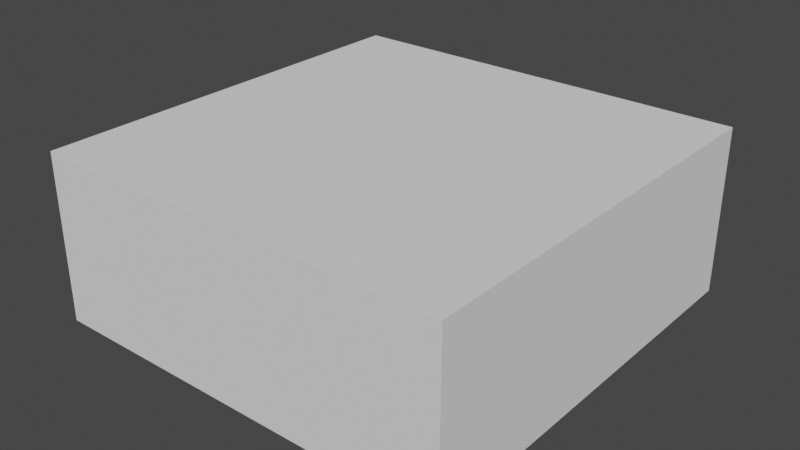 # Source: Brick.blend  (saved by Blender 2.91.10; exported with 4.5.12 LTS)
import bpy
from mathutils import Matrix  # noqa: F401  (used for matrix-valued properties, if any)

bpy.ops.wm.read_factory_settings(use_empty=True)
scene = bpy.context.scene
scene.name = 'Scene'

# ---- collections
col_collection = bpy.data.collections.new('Collection'); scene.collection.children.link(col_collection)

# ---- world
world_world = bpy.data.worlds.new('World'); scene.world = world_world
world_world.use_nodes = True; world_world.node_tree.nodes.clear()
_N = world_world.node_tree.nodes; _L = world_world.node_tree.links
n0 = _N.new('ShaderNodeOutputWorld'); n0.name = 'World Output'; n0.location = (300, 300)
n1 = _N.new('ShaderNodeBackground'); n1.name = 'Background'; n1.location = (10, 300)
n1.inputs[0].default_value = (0.05088, 0.05088, 0.05088, 1.0)
_L.new(n1.outputs[0], n0.inputs[0])
n0.is_active_output = True
world_world.color = (0.05088, 0.05088, 0.05088)
world_world.use_sun_shadow = False
world_world.sun_shadow_jitter_overblur = 0.0

# ---- meshes
me_cube_001 = bpy.data.meshes.new('Cube.001')
me_cube_001.from_pydata([(-5.96e-08, -2.644e-11, 8.742e-08), (-5.96e-08, 0.2, -2.116e-06), (-3.62e-06, 1.782e-06, 0.5), (-3.62e-06, 0.2, 0.5), (-0.5, 1.322e-11, -3.68e-06), (-0.5, 0.2, -5.764e-06), (-0.5, 1.782e-06, 0.5), (-0.5, 0.2, 0.5), (-0.1, 3.592e-07, 0.1), (-0.4, 3.592e-07, 0.1), (-0.4, 1.423e-06, 0.4), (-0.1, 1.423e-06, 0.4), (-0.1, 0.09, 0.1), (-0.4, 0.09, 0.1), (-0.4, 0.09, 0.4), (-0.1, 0.09, 0.4)], [], [(0, 2, 11, 8), (2, 6, 10, 11), (15, 14, 13, 12), (10, 9, 13, 14), (11, 10, 14, 15), (8, 11, 15, 12), (6, 4, 9, 10), (9, 8, 12, 13), (7, 3, 1, 5), (4, 0, 8, 9), (4, 5, 1, 0), (6, 7, 5, 4), (2, 3, 7, 6), (0, 1, 3, 2)])
_uv = me_cube_001.uv_layers.new(name='UVMap')
_uv.uv.foreach_set('vector', [0.625, 0.5, 0.625, 0.75, 0.625, 0.75, 0.625, 0.5, 0.125, 0.5, 0.125, 0.75, 0.125, 0.75, 0.125, 0.5, 0.375, 0.25, 0.625, 0.25, 0.625, 0.5, 0.375, 0.5, 0.375, 0.75, 0.375, 1.0, 0.375, 1.0, 0.375, 0.75, 0.125, 0.5, 0.125, 0.75, 0.125, 0.75, 0.125, 0.5, 0.625, 0.5, 0.625, 0.75, 0.625, 0.75, 0.625, 0.5, 0.375, 0.75, 0.375, 1.0, 0.375, 1.0, 0.375, 0.75, 0.375, 0.5, 0.375, 0.75, 0.375, 0.75, 0.375, 0.5, 0.375, 0.0, 0.625, 0.0, 0.625, 0.25, 0.375, 0.25, 0.375, 0.5, 0.375, 0.75, 0.375, 0.75, 0.375, 0.5, 0.375, 0.5, 0.625, 0.5, 0.625, 0.75, 0.375, 0.75, 0.375, 0.75, 0.625, 0.75, 0.625, 1.0, 0.375, 1.0, 0.125, 0.5, 0.375, 0.5, 0.375, 0.75, 0.125, 0.75, 0.625, 0.5, 0.875, 0.5, 0.875, 0.75, 0.625, 0.75])
me_cube_001.use_remesh_fix_poles = True
me_cube_001.use_remesh_preserve_attributes = False
me_cube_001.use_mirror_vertex_groups = False
me_cube_001.update()

# ---- objects
ob_brick = bpy.data.objects.new('Brick', me_cube_001)

# ---- transforms, parenting, visibility, modifiers, constraints
ob_brick.location = (5.96e-08, -4.639e-08, 0.0)
ob_brick.rotation_euler = (1.571, -0.0, -3.142)
ob_brick.lineart.crease_threshold = 0.0
_m = ob_brick.modifiers.new('Bevel', 'BEVEL')
_m.segments = 3
_m.limit_method = 'WEIGHT'
_m.harden_normals = True

# ---- collection membership
col_collection.objects.link(ob_brick)

# ---- scene / render settings (as saved in the file)
scene.frame_start = 1; scene.frame_end = 250; scene.frame_set(64)
scene.render.engine = 'BLENDER_EEVEE_NEXT'
scene.cycles.use_denoising = False
scene.cycles.samples = 128
scene.cycles.sampling_pattern = 'TABULATED_SOBOL'
scene.cycles.use_adaptive_sampling = False
scene.cycles.use_light_tree = False
scene.view_settings.view_transform = 'Filmic'
bpy.context.view_layer.update()

# ---- added for rendering (the .blend has no active camera and no usable light): camera, sun
cam_auto = bpy.data.cameras.new('AutoCamera')
cam_auto.lens = 50.0
cam_auto.sensor_width = 36.0
cam_auto.clip_end = 1000.0
ob_auto_camera = bpy.data.objects.new('AutoCamera', cam_auto)
scene.collection.objects.link(ob_auto_camera)
ob_auto_camera.location = (0.92991, -0.565892, 0.643928)
ob_auto_camera.rotation_euler = (1.09748, -7.21219e-08, 0.694738)
scene.camera = ob_auto_camera
light_auto_sun = bpy.data.lights.new('AutoSun', 'SUN')
light_auto_sun.energy = 3.0
light_auto_sun.angle = 0.0523599
ob_auto_sun = bpy.data.objects.new('AutoSun', light_auto_sun)
scene.collection.objects.link(ob_auto_sun)
ob_auto_sun.rotation_euler = (0.872665, 0.174533, 0.523599)
bpy.context.view_layer.update()
